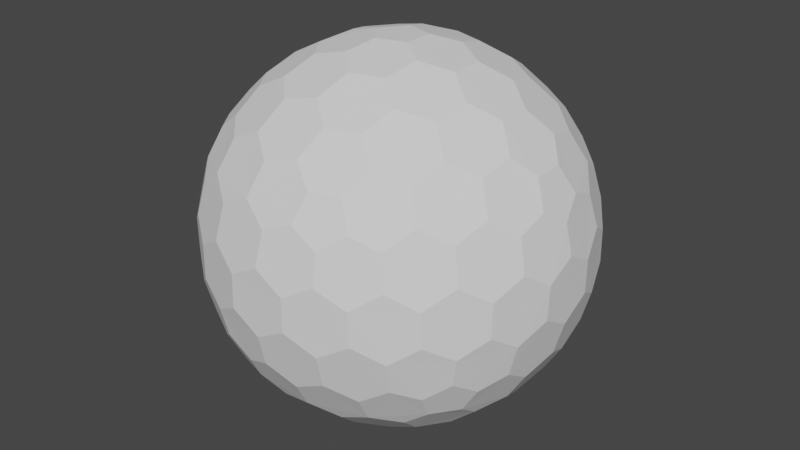 # Source: Shield.blend  (saved by Blender 2.92.15; exported with 4.5.12 LTS)
import bpy
from mathutils import Matrix  # noqa: F401  (used for matrix-valued properties, if any)

bpy.ops.wm.read_factory_settings(use_empty=True)
scene = bpy.context.scene
scene.name = 'Scene'

# ---- collections
col_collection = bpy.data.collections.new('Collection'); scene.collection.children.link(col_collection)

# ---- world
world_world = bpy.data.worlds.new('World'); scene.world = world_world
world_world.use_nodes = True; world_world.node_tree.nodes.clear()
_N = world_world.node_tree.nodes; _L = world_world.node_tree.links
n0 = _N.new('ShaderNodeOutputWorld'); n0.name = 'World Output'; n0.location = (300, 300)
n1 = _N.new('ShaderNodeBackground'); n1.name = 'Background'; n1.location = (10, 300)
n1.inputs[0].default_value = (0.05088, 0.05088, 0.05088, 1.0)
_L.new(n1.outputs[0], n0.inputs[0])
n0.is_active_output = True
world_world.color = (0.05088, 0.05088, 0.05088)
world_world.use_sun_shadow = False
world_world.sun_shadow_jitter_overblur = 0.0

# ---- meshes
me_icosphere_001 = bpy.data.meshes.new('Icosphere.001')
me_icosphere_001.from_pydata([(0.02107, -0.06481, -0.4953), (0.3641, -0.2149, -0.2706), (-0.05515, -0.04006, -0.4953), (-0.05515, 0.04006, -0.4953), (0.02107, 0.06481, -0.4953), (0.4062, -0.2149, -0.2028), (-0.07893, -0.4526, -0.2028), (-0.455, -0.06481, -0.2028), (-0.2023, 0.4125, -0.2028), (0.33, 0.3198, -0.2028), (0.3851, -0.2797, -0.1609), (-0.1471, -0.4526, -0.1609), (-0.476, -3.783e-09, -0.1609), (-0.1471, 0.4526, -0.1609), (0.3851, 0.2797, -0.1609), (0.1682, -0.3877, 0.2706), (-0.3169, -0.2797, 0.2706), (-0.3641, 0.2149, 0.2706), (0.09195, 0.4125, 0.2706), (0.4209, 0.04006, 0.2706), (0.05515, 0.04006, 0.4953), (0.193, 0.04449, 0.4574), (0.3251, 0.04449, 0.3762), (0.1173, 0.08518, 0.4772), (0.102, 0.1697, 0.4574), (0.2587, 0.08932, 0.4162), (0.2454, 0.1782, 0.3947), (0.1649, 0.2183, 0.4162), (0.1428, 0.2953, 0.3762), (0.3768, 0.08518, 0.3177), (0.3658, 0.1697, 0.2953), (0.3006, 0.2183, 0.3328), (0.2745, 0.2953, 0.2953), (0.1975, 0.3319, 0.3177), (0.1682, 0.3877, 0.2706), (-0.02107, 0.06481, 0.4953), (0.01731, 0.1972, 0.4574), (0.05813, 0.3228, 0.3762), (-0.0448, 0.1378, 0.4772), (-0.13, 0.1494, 0.4574), (-0.005058, 0.2735, 0.4162), (-0.09372, 0.2883, 0.3948), (-0.1567, 0.2242, 0.4162), (-0.2369, 0.227, 0.3762), (0.0354, 0.3846, 0.3177), (-0.04845, 0.4002, 0.2953), (-0.1148, 0.3532, 0.3328), (-0.1962, 0.3523, 0.2953), (-0.2548, 0.2903, 0.3177), (-0.3169, 0.2797, 0.2706), (-0.06817, -2.328e-09, 0.4953), (-0.1823, 0.07741, 0.4574), (-0.2892, 0.155, 0.3762), (-0.145, -3.682e-09, 0.4772), (-0.1823, -0.07741, 0.4574), (-0.2618, 0.07971, 0.4162), (-0.3033, 0.0, 0.3947), (-0.2618, -0.07971, 0.4162), (-0.2892, -0.155, 0.3762), (-0.3549, 0.1525, 0.3177), (-0.3958, 0.07762, 0.2953), (-0.3715, -9.313e-10, 0.3328), (-0.3958, -0.07762, 0.2953), (-0.3549, -0.1525, 0.3177), (-0.3641, -0.2149, 0.2706), (-0.02107, -0.06481, 0.4953), (-0.13, -0.1494, 0.4574), (-0.2369, -0.227, 0.3762), (-0.0448, -0.1378, 0.4772), (0.01731, -0.1972, 0.4574), (-0.1567, -0.2242, 0.4162), (-0.09372, -0.2883, 0.3948), (-0.005058, -0.2735, 0.4162), (0.05813, -0.3228, 0.3762), (-0.2548, -0.2903, 0.3177), (-0.1962, -0.3523, 0.2953), (-0.1148, -0.3532, 0.3328), (-0.04845, -0.4002, 0.2953), (0.0354, -0.3846, 0.3177), (0.09195, -0.4125, 0.2706), (0.05515, -0.04006, 0.4953), (0.102, -0.1697, 0.4574), (0.1428, -0.2953, 0.3762), (0.1173, -0.08518, 0.4772), (0.193, -0.04449, 0.4574), (0.1649, -0.2183, 0.4162), (0.2454, -0.1782, 0.3947), (0.2587, -0.08932, 0.4162), (0.3251, -0.04449, 0.3762), (0.1975, -0.3319, 0.3177), (0.2745, -0.2953, 0.2953), (0.3006, -0.2183, 0.3328), (0.3658, -0.1697, 0.2953), (0.3768, -0.08518, 0.3177), (0.4209, -0.04006, 0.2706), (0.455, 0.06481, 0.2028), (0.4696, 0.1494, 0.08895), (0.4443, 0.227, -0.04242), (0.4493, 0.1378, 0.1736), (0.4037, 0.1972, 0.22), (0.4444, 0.2242, 0.04671), (0.397, 0.2883, 0.09319), (0.3766, 0.2735, 0.1816), (0.3124, 0.3228, 0.22), (0.3998, 0.2903, -0.08449), (0.3533, 0.3523, -0.04242), (0.3507, 0.3532, 0.04671), (0.2872, 0.4002, 0.08895), (0.27, 0.3846, 0.1736), (0.2023, 0.4125, 0.2028), (0.07893, 0.4526, 0.2028), (0.002962, 0.4926, 0.08895), (-0.07869, 0.4926, -0.04242), (0.007713, 0.4698, 0.1736), (-0.06291, 0.4447, 0.22), (-0.07601, 0.4918, 0.04671), (-0.1516, 0.4665, 0.09319), (-0.1438, 0.4425, 0.1816), (-0.2106, 0.3968, 0.22), (-0.1527, 0.4698, -0.08449), (-0.226, 0.4447, -0.04242), (-0.2277, 0.4425, 0.04671), (-0.292, 0.3968, 0.08895), (-0.2825, 0.3755, 0.1736), (-0.33, 0.3198, 0.2028), (-0.4062, 0.2149, 0.2028), (-0.4677, 0.155, 0.08895), (-0.493, 0.07741, -0.04242), (-0.4446, 0.1525, 0.1736), (-0.4426, 0.07762, 0.22), (-0.4914, 0.07971, 0.04671), (-0.4907, -9.499e-08, 0.09319), (-0.4655, -4.447e-08, 0.1816), (-0.4426, -0.07762, 0.22), (-0.4941, -5.752e-08, -0.08449), (-0.493, -0.07741, -0.04242), (-0.4914, -0.07971, 0.04671), (-0.4677, -0.155, 0.08895), (-0.4446, -0.1525, 0.1736), (-0.4062, -0.2149, 0.2028), (-0.33, -0.3198, 0.2028), (-0.292, -0.3968, 0.08895), (-0.226, -0.4447, -0.04242), (-0.2825, -0.3755, 0.1736), (-0.2106, -0.3968, 0.22), (-0.2277, -0.4425, 0.04671), (-0.1516, -0.4665, 0.09319), (-0.1438, -0.4425, 0.1816), (-0.06291, -0.4447, 0.22), (-0.1527, -0.4698, -0.08449), (-0.07869, -0.4926, -0.04242), (-0.07601, -0.4918, 0.04671), (0.002962, -0.4926, 0.08895), (0.007713, -0.4698, 0.1736), (0.07893, -0.4526, 0.2028), (0.2023, -0.4125, 0.2028), (0.2872, -0.4002, 0.08895), (0.3533, -0.3523, -0.04242), (0.27, -0.3846, 0.1736), (0.3124, -0.3228, 0.22), (0.3507, -0.3532, 0.04671), (0.397, -0.2883, 0.09319), (0.3766, -0.2735, 0.1816), (0.4037, -0.1972, 0.22), (0.3998, -0.2903, -0.08449), (0.4443, -0.227, -0.04242), (0.4444, -0.2242, 0.04671), (0.4696, -0.1494, 0.08895), (0.4493, -0.1378, 0.1736), (0.455, -0.06481, 0.2028), (0.1471, 0.4526, 0.1609), (0.226, 0.4447, 0.04242), (0.292, 0.3968, -0.08895), (0.1527, 0.4698, 0.08449), (0.07869, 0.4926, 0.04242), (0.2277, 0.4425, -0.04671), (0.1516, 0.4665, -0.09319), (0.07601, 0.4918, -0.04671), (-0.002962, 0.4926, -0.08895), (0.2825, 0.3755, -0.1736), (0.2106, 0.3968, -0.22), (0.1438, 0.4425, -0.1816), (0.06291, 0.4447, -0.22), (-0.007713, 0.4698, -0.1736), (-0.07893, 0.4526, -0.2028), (-0.3851, 0.2797, 0.1609), (-0.3533, 0.3523, 0.04242), (-0.2872, 0.4002, -0.08895), (-0.3998, 0.2903, 0.08449), (-0.4443, 0.227, 0.04242), (-0.3507, 0.3532, -0.04671), (-0.397, 0.2883, -0.09319), (-0.4444, 0.2242, -0.04671), (-0.4696, 0.1494, -0.08895), (-0.27, 0.3846, -0.1736), (-0.3124, 0.3228, -0.22), (-0.3766, 0.2735, -0.1816), (-0.4037, 0.1972, -0.22), (-0.4493, 0.1378, -0.1736), (-0.455, 0.06481, -0.2028), (-0.3851, -0.2797, 0.1609), (-0.4443, -0.227, 0.04242), (-0.4696, -0.1494, -0.08895), (-0.3998, -0.2903, 0.08449), (-0.3533, -0.3523, 0.04242), (-0.4444, -0.2242, -0.04671), (-0.397, -0.2883, -0.09319), (-0.3507, -0.3532, -0.04671), (-0.2872, -0.4002, -0.08895), (-0.4493, -0.1378, -0.1736), (-0.4037, -0.1972, -0.22), (-0.3766, -0.2735, -0.1816), (-0.3124, -0.3228, -0.22), (-0.27, -0.3846, -0.1736), (-0.2023, -0.4125, -0.2028), (0.1471, -0.4526, 0.1609), (0.07869, -0.4926, 0.04242), (-0.002962, -0.4926, -0.08895), (0.1527, -0.4698, 0.08449), (0.226, -0.4447, 0.04242), (0.07601, -0.4918, -0.04671), (0.1516, -0.4665, -0.09319), (0.2277, -0.4425, -0.04671), (0.292, -0.3968, -0.08895), (-0.007713, -0.4698, -0.1736), (0.06291, -0.4447, -0.22), (0.1438, -0.4425, -0.1816), (0.2106, -0.3968, -0.22), (0.2825, -0.3755, -0.1736), (0.33, -0.3198, -0.2028), (0.476, 1.63e-09, 0.1609), (0.493, -0.07741, 0.04242), (0.4677, -0.155, -0.08895), (0.4941, 1.426e-09, 0.08449), (0.493, 0.07741, 0.04242), (0.4914, -0.07971, -0.04671), (0.4907, 6.752e-09, -0.09319), (0.4914, 0.07971, -0.04671), (0.4677, 0.155, -0.08895), (0.4446, -0.1525, -0.1736), (0.4426, -0.07762, -0.22), (0.4655, 7.683e-09, -0.1816), (0.4426, 0.07762, -0.22), (0.4446, 0.1525, -0.1736), (0.4062, 0.2149, -0.2028), (0.3169, 0.2797, -0.2706), (0.2369, 0.227, -0.3762), (0.13, 0.1494, -0.4574), (0.2548, 0.2903, -0.3177), (0.1962, 0.3523, -0.2953), (0.1567, 0.2242, -0.4162), (0.09372, 0.2883, -0.3947), (0.1148, 0.3532, -0.3328), (0.04845, 0.4002, -0.2953), (0.0448, 0.1378, -0.4772), (-0.01731, 0.1972, -0.4574), (0.005057, 0.2735, -0.4162), (-0.05813, 0.3228, -0.3762), (-0.0354, 0.3846, -0.3177), (-0.09195, 0.4125, -0.2706), (-0.1682, 0.3877, -0.2706), (-0.1428, 0.2953, -0.3762), (-0.102, 0.1697, -0.4574), (-0.1975, 0.3319, -0.3177), (-0.2745, 0.2953, -0.2953), (-0.1649, 0.2183, -0.4162), (-0.2454, 0.1782, -0.3947), (-0.3006, 0.2183, -0.3328), (-0.3658, 0.1697, -0.2953), (-0.1173, 0.08518, -0.4772), (-0.193, 0.04449, -0.4574), (-0.2587, 0.08932, -0.4162), (-0.3251, 0.04449, -0.3762), (-0.3768, 0.08518, -0.3177), (-0.4209, 0.04006, -0.2706), (-0.4209, -0.04006, -0.2706), (-0.3251, -0.04449, -0.3762), (-0.193, -0.04449, -0.4574), (-0.3768, -0.08518, -0.3177), (-0.3658, -0.1697, -0.2953), (-0.2587, -0.08932, -0.4162), (-0.2454, -0.1782, -0.3947), (-0.3006, -0.2183, -0.3328), (-0.2745, -0.2953, -0.2953), (-0.1173, -0.08518, -0.4772), (-0.102, -0.1697, -0.4574), (-0.1649, -0.2183, -0.4162), (-0.1428, -0.2953, -0.3762), (-0.1975, -0.3319, -0.3177), (-0.1682, -0.3877, -0.2706), (0.3641, 0.2149, -0.2706), (0.3958, 0.07762, -0.2953), (0.3958, -0.07762, -0.2953), (0.3549, 0.1525, -0.3177), (0.2892, 0.155, -0.3762), (0.3715, -1.568e-07, -0.3328), (0.3033, -2.684e-07, -0.3947), (0.2618, 0.07971, -0.4162), (0.1823, 0.07741, -0.4574), (0.3549, -0.1525, -0.3177), (0.2892, -0.155, -0.3762), (0.2618, -0.07971, -0.4162), (0.1823, -0.07741, -0.4574), (0.145, -1.146e-07, -0.4772), (0.06817, -5.821e-09, -0.4953), (-0.09195, -0.4125, -0.2706), (-0.05813, -0.3228, -0.3762), (-0.01731, -0.1972, -0.4574), (-0.0354, -0.3846, -0.3177), (0.04845, -0.4002, -0.2953), (0.005058, -0.2735, -0.4162), (0.09372, -0.2883, -0.3948), (0.1148, -0.3532, -0.3328), (0.1962, -0.3523, -0.2953), (0.0448, -0.1378, -0.4772), (0.13, -0.1494, -0.4574), (0.1567, -0.2242, -0.4162), (0.2369, -0.227, -0.3762), (0.2548, -0.2903, -0.3177), (0.3169, -0.2797, -0.2706), (0.02107, -0.06481, -0.4953), (0.02107, -0.06481, -0.4953), (-0.05515, -0.04006, -0.4953), (-0.05515, -0.04006, -0.4953), (-0.05515, 0.04006, -0.4953), (-0.05515, 0.04006, -0.4953), (0.02107, 0.06481, -0.4953), (0.02107, 0.06481, -0.4953), (0.3641, -0.2149, -0.2706), (0.3641, -0.2149, -0.2706), (0.4062, -0.2149, -0.2028), (0.4062, -0.2149, -0.2028), (0.3851, -0.2797, -0.1609), (0.3851, -0.2797, -0.1609), (-0.07893, -0.4526, -0.2028), (-0.07893, -0.4526, -0.2028), (-0.1471, -0.4526, -0.1609), (-0.1471, -0.4526, -0.1609), (-0.455, -0.06481, -0.2028), (-0.455, -0.06481, -0.2028), (-0.476, -3.783e-09, -0.1609), (-0.476, -3.783e-09, -0.1609), (-0.2023, 0.4125, -0.2028), (-0.2023, 0.4125, -0.2028), (-0.1471, 0.4526, -0.1609), (-0.1471, 0.4526, -0.1609), (0.33, 0.3198, -0.2028), (0.33, 0.3198, -0.2028), (0.3851, 0.2797, -0.1609), (0.3851, 0.2797, -0.1609), (0.193, 0.04449, 0.4574), (0.193, 0.04449, 0.4574), (0.1173, 0.08518, 0.4772), (0.1173, 0.08518, 0.4772), (0.05515, 0.04006, 0.4953), (0.05515, 0.04006, 0.4953), (0.102, 0.1697, 0.4574), (0.102, 0.1697, 0.4574), (0.3251, 0.04449, 0.3762), (0.3251, 0.04449, 0.3762), (0.2587, 0.08932, 0.4162), (0.2587, 0.08932, 0.4162), (0.2454, 0.1782, 0.3947), (0.2454, 0.1782, 0.3947), (0.1649, 0.2183, 0.4162), (0.1649, 0.2183, 0.4162), (0.1428, 0.2953, 0.3762), (0.1428, 0.2953, 0.3762), (0.4209, 0.04006, 0.2706), (0.4209, 0.04006, 0.2706), (0.3768, 0.08518, 0.3177), (0.3768, 0.08518, 0.3177), (0.3658, 0.1697, 0.2953), (0.3658, 0.1697, 0.2953), (0.3006, 0.2183, 0.3328), (0.3006, 0.2183, 0.3328), (0.2745, 0.2953, 0.2953), (0.2745, 0.2953, 0.2953), (0.1975, 0.3319, 0.3177), (0.1975, 0.3319, 0.3177), (0.09195, 0.4125, 0.2706), (0.09195, 0.4125, 0.2706), (0.1682, 0.3877, 0.2706), (0.1682, 0.3877, 0.2706), (-0.02107, 0.06481, 0.4953), (-0.02107, 0.06481, 0.4953), (0.01731, 0.1972, 0.4574), (0.01731, 0.1972, 0.4574), (0.05813, 0.3228, 0.3762), (0.05813, 0.3228, 0.3762), (-0.0448, 0.1378, 0.4772), (-0.0448, 0.1378, 0.4772), (-0.13, 0.1494, 0.4574), (-0.13, 0.1494, 0.4574), (-0.005058, 0.2735, 0.4162), (-0.005058, 0.2735, 0.4162), (-0.09372, 0.2883, 0.3948), (-0.09372, 0.2883, 0.3948), (-0.1567, 0.2242, 0.4162), (-0.1567, 0.2242, 0.4162), (-0.2369, 0.227, 0.3762), (-0.2369, 0.227, 0.3762), (0.0354, 0.3846, 0.3177), (0.0354, 0.3846, 0.3177), (-0.04845, 0.4002, 0.2953), (-0.04845, 0.4002, 0.2953), (-0.1148, 0.3532, 0.3328), (-0.1148, 0.3532, 0.3328), (-0.1962, 0.3523, 0.2953), (-0.1962, 0.3523, 0.2953), (-0.2548, 0.2903, 0.3177), (-0.2548, 0.2903, 0.3177), (-0.3641, 0.2149, 0.2706), (-0.3641, 0.2149, 0.2706), (-0.3169, 0.2797, 0.2706), (-0.3169, 0.2797, 0.2706), (-0.06817, -2.328e-09, 0.4953), (-0.06817, -2.328e-09, 0.4953), (-0.1823, 0.07741, 0.4574), (-0.1823, 0.07741, 0.4574), (-0.2892, 0.155, 0.3762), (-0.2892, 0.155, 0.3762), (-0.145, -3.682e-09, 0.4772), (-0.145, -3.682e-09, 0.4772), (-0.1823, -0.07741, 0.4574), (-0.1823, -0.07741, 0.4574), (-0.2618, 0.07971, 0.4162), (-0.2618, 0.07971, 0.4162), (-0.3033, 0.0, 0.3947), (-0.3033, 0.0, 0.3947), (-0.2618, -0.07971, 0.4162), (-0.2618, -0.07971, 0.4162), (-0.2892, -0.155, 0.3762), (-0.2892, -0.155, 0.3762), (-0.3549, 0.1525, 0.3177), (-0.3549, 0.1525, 0.3177), (-0.3958, 0.07762, 0.2953), (-0.3958, 0.07762, 0.2953), (-0.3715, -9.313e-10, 0.3328), (-0.3715, -9.313e-10, 0.3328), (-0.3958, -0.07762, 0.2953), (-0.3958, -0.07762, 0.2953), (-0.3549, -0.1525, 0.3177), (-0.3549, -0.1525, 0.3177), (-0.3169, -0.2797, 0.2706), (-0.3169, -0.2797, 0.2706), (-0.3641, -0.2149, 0.2706), (-0.3641, -0.2149, 0.2706), (-0.02107, -0.06481, 0.4953), (-0.02107, -0.06481, 0.4953), (-0.13, -0.1494, 0.4574), (-0.13, -0.1494, 0.4574), (-0.2369, -0.227, 0.3762), (-0.2369, -0.227, 0.3762), (-0.0448, -0.1378, 0.4772), (-0.0448, -0.1378, 0.4772), (0.01731, -0.1972, 0.4574), (0.01731, -0.1972, 0.4574), (-0.1567, -0.2242, 0.4162), (-0.1567, -0.2242, 0.4162), (-0.09372, -0.2883, 0.3948), (-0.09372, -0.2883, 0.3948), (-0.005058, -0.2735, 0.4162), (-0.005058, -0.2735, 0.4162), (0.05813, -0.3228, 0.3762), (0.05813, -0.3228, 0.3762), (-0.2548, -0.2903, 0.3177), (-0.2548, -0.2903, 0.3177), (-0.1962, -0.3523, 0.2953), (-0.1962, -0.3523, 0.2953), (-0.1148, -0.3532, 0.3328), (-0.1148, -0.3532, 0.3328), (-0.04845, -0.4002, 0.2953), (-0.04845, -0.4002, 0.2953), (0.0354, -0.3846, 0.3177), (0.0354, -0.3846, 0.3177), (0.1682, -0.3877, 0.2706), (0.1682, -0.3877, 0.2706), (0.09195, -0.4125, 0.2706), (0.09195, -0.4125, 0.2706), (0.05515, -0.04006, 0.4953), (0.05515, -0.04006, 0.4953), (0.102, -0.1697, 0.4574), (0.102, -0.1697, 0.4574), (0.1428, -0.2953, 0.3762), (0.1428, -0.2953, 0.3762), (0.1173, -0.08518, 0.4772), (0.1173, -0.08518, 0.4772), (0.193, -0.04449, 0.4574), (0.193, -0.04449, 0.4574), (0.1649, -0.2183, 0.4162), (0.1649, -0.2183, 0.4162), (0.2454, -0.1782, 0.3947), (0.2454, -0.1782, 0.3947), (0.2587, -0.08932, 0.4162), (0.2587, -0.08932, 0.4162), (0.3251, -0.04449, 0.3762), (0.3251, -0.04449, 0.3762), (0.1975, -0.3319, 0.3177), (0.1975, -0.3319, 0.3177), (0.2745, -0.2953, 0.2953), (0.2745, -0.2953, 0.2953), (0.3006, -0.2183, 0.3328), (0.3006, -0.2183, 0.3328), (0.3658, -0.1697, 0.2953), (0.3658, -0.1697, 0.2953), (0.3768, -0.08518, 0.3177), (0.3768, -0.08518, 0.3177), (0.4209, -0.04006, 0.2706), (0.4209, -0.04006, 0.2706), (0.455, 0.06481, 0.2028), (0.455, 0.06481, 0.2028), (0.4696, 0.1494, 0.08895), (0.4696, 0.1494, 0.08895), (0.4493, 0.1378, 0.1736), (0.4493, 0.1378, 0.1736), (0.4037, 0.1972, 0.22), (0.4037, 0.1972, 0.22), (0.4443, 0.227, -0.04242), (0.4443, 0.227, -0.04242), (0.4444, 0.2242, 0.04671), (0.4444, 0.2242, 0.04671), (0.397, 0.2883, 0.09319), (0.397, 0.2883, 0.09319), (0.3766, 0.2735, 0.1816), (0.3766, 0.2735, 0.1816), (0.3124, 0.3228, 0.22), (0.3124, 0.3228, 0.22), (0.3998, 0.2903, -0.08449), (0.3998, 0.2903, -0.08449), (0.3533, 0.3523, -0.04242), (0.3533, 0.3523, -0.04242), (0.3507, 0.3532, 0.04671), (0.3507, 0.3532, 0.04671), (0.2872, 0.4002, 0.08895), (0.2872, 0.4002, 0.08895), (0.27, 0.3846, 0.1736), (0.27, 0.3846, 0.1736), (0.2023, 0.4125, 0.2028), (0.2023, 0.4125, 0.2028), (0.07893, 0.4526, 0.2028), (0.07893, 0.4526, 0.2028), (0.002962, 0.4926, 0.08895), (0.002962, 0.4926, 0.08895), (0.007713, 0.4698, 0.1736), (0.007713, 0.4698, 0.1736), (-0.06291, 0.4447, 0.22), (-0.06291, 0.4447, 0.22), (-0.07869, 0.4926, -0.04242), (-0.07869, 0.4926, -0.04242), (-0.07601, 0.4918, 0.04671), (-0.07601, 0.4918, 0.04671), (-0.1516, 0.4665, 0.09319), (-0.1516, 0.4665, 0.09319), (-0.1438, 0.4425, 0.1816), (-0.1438, 0.4425, 0.1816), (-0.2106, 0.3968, 0.22), (-0.2106, 0.3968, 0.22), (-0.1527, 0.4698, -0.08449), (-0.1527, 0.4698, -0.08449), (-0.226, 0.4447, -0.04242), (-0.226, 0.4447, -0.04242), (-0.2277, 0.4425, 0.04671), (-0.2277, 0.4425, 0.04671), (-0.292, 0.3968, 0.08895), (-0.292, 0.3968, 0.08895), (-0.2825, 0.3755, 0.1736), (-0.2825, 0.3755, 0.1736), (-0.33, 0.3198, 0.2028), (-0.33, 0.3198, 0.2028), (-0.4062, 0.2149, 0.2028), (-0.4062, 0.2149, 0.2028), (-0.4677, 0.155, 0.08895), (-0.4677, 0.155, 0.08895), (-0.4446, 0.1525, 0.1736), (-0.4446, 0.1525, 0.1736), (-0.4426, 0.07762, 0.22), (-0.4426, 0.07762, 0.22), (-0.493, 0.07741, -0.04242), (-0.493, 0.07741, -0.04242), (-0.4914, 0.07971, 0.04671), (-0.4914, 0.07971, 0.04671), (-0.4907, -9.499e-08, 0.09319), (-0.4907, -9.499e-08, 0.09319), (-0.4655, -4.447e-08, 0.1816), (-0.4655, -4.447e-08, 0.1816), (-0.4426, -0.07762, 0.22), (-0.4426, -0.07762, 0.22), (-0.4941, -5.752e-08, -0.08449), (-0.4941, -5.752e-08, -0.08449), (-0.493, -0.07741, -0.04242), (-0.493, -0.07741, -0.04242), (-0.4914, -0.07971, 0.04671), (-0.4914, -0.07971, 0.04671), (-0.4677, -0.155, 0.08895), (-0.4677, -0.155, 0.08895), (-0.4446, -0.1525, 0.1736), (-0.4446, -0.1525, 0.1736), (-0.4062, -0.2149, 0.2028), (-0.4062, -0.2149, 0.2028), (-0.33, -0.3198, 0.2028), (-0.33, -0.3198, 0.2028), (-0.292, -0.3968, 0.08895), (-0.292, -0.3968, 0.08895), (-0.2825, -0.3755, 0.1736), (-0.2825, -0.3755, 0.1736), (-0.2106, -0.3968, 0.22), (-0.2106, -0.3968, 0.22), (-0.226, -0.4447, -0.04242), (-0.226, -0.4447, -0.04242), (-0.2277, -0.4425, 0.04671), (-0.2277, -0.4425, 0.04671), (-0.1516, -0.4665, 0.09319), (-0.1516, -0.4665, 0.09319), (-0.1438, -0.4425, 0.1816), (-0.1438, -0.4425, 0.1816), (-0.06291, -0.4447, 0.22), (-0.06291, -0.4447, 0.22), (-0.1527, -0.4698, -0.08449), (-0.1527, -0.4698, -0.08449), (-0.07869, -0.4926, -0.04242), (-0.07869, -0.4926, -0.04242), (-0.07601, -0.4918, 0.04671), (-0.07601, -0.4918, 0.04671), (0.002962, -0.4926, 0.08895), (0.002962, -0.4926, 0.08895), (0.007713, -0.4698, 0.1736), (0.007713, -0.4698, 0.1736), (0.07893, -0.4526, 0.2028), (0.07893, -0.4526, 0.2028), (0.2023, -0.4125, 0.2028), (0.2023, -0.4125, 0.2028), (0.2872, -0.4002, 0.08895), (0.2872, -0.4002, 0.08895), (0.27, -0.3846, 0.1736), (0.27, -0.3846, 0.1736), (0.3124, -0.3228, 0.22), (0.3124, -0.3228, 0.22), (0.3533, -0.3523, -0.04242), (0.3533, -0.3523, -0.04242), (0.3507, -0.3532, 0.04671), (0.3507, -0.3532, 0.04671), (0.397, -0.2883, 0.09319), (0.397, -0.2883, 0.09319), (0.3766, -0.2735, 0.1816), (0.3766, -0.2735, 0.1816), (0.4037, -0.1972, 0.22), (0.4037, -0.1972, 0.22), (0.3998, -0.2903, -0.08449), (0.3998, -0.2903, -0.08449), (0.4443, -0.227, -0.04242), (0.4443, -0.227, -0.04242), (0.4444, -0.2242, 0.04671), (0.4444, -0.2242, 0.04671), (0.4696, -0.1494, 0.08895), (0.4696, -0.1494, 0.08895), (0.4493, -0.1378, 0.1736), (0.4493, -0.1378, 0.1736), (0.455, -0.06481, 0.2028), (0.455, -0.06481, 0.2028), (0.1471, 0.4526, 0.1609), (0.1471, 0.4526, 0.1609), (0.226, 0.4447, 0.04242), (0.226, 0.4447, 0.04242), (0.292, 0.3968, -0.08895), (0.292, 0.3968, -0.08895), (0.1527, 0.4698, 0.08449), (0.1527, 0.4698, 0.08449), (0.07869, 0.4926, 0.04242), (0.07869, 0.4926, 0.04242), (0.2277, 0.4425, -0.04671), (0.2277, 0.4425, -0.04671), (0.1516, 0.4665, -0.09319), (0.1516, 0.4665, -0.09319), (0.07601, 0.4918, -0.04671), (0.07601, 0.4918, -0.04671), (-0.002962, 0.4926, -0.08895), (-0.002962, 0.4926, -0.08895), (0.2825, 0.3755, -0.1736), (0.2825, 0.3755, -0.1736), (0.2106, 0.3968, -0.22), (0.2106, 0.3968, -0.22), (0.1438, 0.4425, -0.1816), (0.1438, 0.4425, -0.1816), (0.06291, 0.4447, -0.22), (0.06291, 0.4447, -0.22), (-0.007713, 0.4698, -0.1736), (-0.007713, 0.4698, -0.1736), (-0.07893, 0.4526, -0.2028), (-0.07893, 0.4526, -0.2028), (-0.3851, 0.2797, 0.1609), (-0.3851, 0.2797, 0.1609), (-0.3533, 0.3523, 0.04242), (-0.3533, 0.3523, 0.04242), (-0.2872, 0.4002, -0.08895), (-0.2872, 0.4002, -0.08895), (-0.3998, 0.2903, 0.08449), (-0.3998, 0.2903, 0.08449), (-0.4443, 0.227, 0.04242), (-0.4443, 0.227, 0.04242), (-0.3507, 0.3532, -0.04671), (-0.3507, 0.3532, -0.04671), (-0.397, 0.2883, -0.09319), (-0.397, 0.2883, -0.09319), (-0.4444, 0.2242, -0.04671), (-0.4444, 0.2242, -0.04671), (-0.4696, 0.1494, -0.08895), (-0.4696, 0.1494, -0.08895), (-0.27, 0.3846, -0.1736), (-0.27, 0.3846, -0.1736), (-0.3124, 0.3228, -0.22), (-0.3124, 0.3228, -0.22), (-0.3766, 0.2735, -0.1816), (-0.3766, 0.2735, -0.1816), (-0.4037, 0.1972, -0.22), (-0.4037, 0.1972, -0.22), (-0.4493, 0.1378, -0.1736), (-0.4493, 0.1378, -0.1736), (-0.455, 0.06481, -0.2028), (-0.455, 0.06481, -0.2028), (-0.3851, -0.2797, 0.1609), (-0.3851, -0.2797, 0.1609), (-0.4443, -0.227, 0.04242), (-0.4443, -0.227, 0.04242), (-0.4696, -0.1494, -0.08895), (-0.4696, -0.1494, -0.08895), (-0.3998, -0.2903, 0.08449), (-0.3998, -0.2903, 0.08449), (-0.3533, -0.3523, 0.04242), (-0.3533, -0.3523, 0.04242), (-0.4444, -0.2242, -0.04671), (-0.4444, -0.2242, -0.04671), (-0.397, -0.2883, -0.09319), (-0.397, -0.2883, -0.09319), (-0.3507, -0.3532, -0.04671), (-0.3507, -0.3532, -0.04671), (-0.2872, -0.4002, -0.08895), (-0.2872, -0.4002, -0.08895), (-0.4493, -0.1378, -0.1736), (-0.4493, -0.1378, -0.1736), (-0.4037, -0.1972, -0.22), (-0.4037, -0.1972, -0.22), (-0.3766, -0.2735, -0.1816), (-0.3766, -0.2735, -0.1816), (-0.3124, -0.3228, -0.22), (-0.3124, -0.3228, -0.22), (-0.27, -0.3846, -0.1736), (-0.27, -0.3846, -0.1736), (-0.2023, -0.4125, -0.2028), (-0.2023, -0.4125, -0.2028), (0.1471, -0.4526, 0.1609), (0.1471, -0.4526, 0.1609), (0.07869, -0.4926, 0.04242), (0.07869, -0.4926, 0.04242), (-0.002962, -0.4926, -0.08895), (-0.002962, -0.4926, -0.08895), (0.1527, -0.4698, 0.08449), (0.1527, -0.4698, 0.08449), (0.226, -0.4447, 0.04242), (0.226, -0.4447, 0.04242), (0.07601, -0.4918, -0.04671), (0.07601, -0.4918, -0.04671), (0.1516, -0.4665, -0.09319), (0.1516, -0.4665, -0.09319), (0.2277, -0.4425, -0.04671), (0.2277, -0.4425, -0.04671), (0.292, -0.3968, -0.08895), (0.292, -0.3968, -0.08895), (-0.007713, -0.4698, -0.1736), (-0.007713, -0.4698, -0.1736), (0.06291, -0.4447, -0.22), (0.06291, -0.4447, -0.22), (0.1438, -0.4425, -0.1816), (0.1438, -0.4425, -0.1816), (0.2106, -0.3968, -0.22), (0.2106, -0.3968, -0.22), (0.2825, -0.3755, -0.1736), (0.2825, -0.3755, -0.1736), (0.33, -0.3198, -0.2028), (0.33, -0.3198, -0.2028), (0.476, 1.63e-09, 0.1609), (0.476, 1.63e-09, 0.1609), (0.493, -0.07741, 0.04242), (0.493, -0.07741, 0.04242), (0.4677, -0.155, -0.08895), (0.4677, -0.155, -0.08895), (0.4941, 1.426e-09, 0.08449), (0.4941, 1.426e-09, 0.08449), (0.493, 0.07741, 0.04242), (0.493, 0.07741, 0.04242), (0.4914, -0.07971, -0.04671), (0.4914, -0.07971, -0.04671), (0.4907, 6.752e-09, -0.09319), (0.4907, 6.752e-09, -0.09319), (0.4914, 0.07971, -0.04671), (0.4914, 0.07971, -0.04671), (0.4677, 0.155, -0.08895), (0.4677, 0.155, -0.08895), (0.4446, -0.1525, -0.1736), (0.4446, -0.1525, -0.1736), (0.4426, -0.07762, -0.22), (0.4426, -0.07762, -0.22), (0.4655, 7.683e-09, -0.1816), (0.4655, 7.683e-09, -0.1816), (0.4426, 0.07762, -0.22), (0.4426, 0.07762, -0.22), (0.4446, 0.1525, -0.1736), (0.4446, 0.1525, -0.1736), (0.4062, 0.2149, -0.2028), (0.4062, 0.2149, -0.2028), (0.3169, 0.2797, -0.2706), (0.3169, 0.2797, -0.2706), (0.2369, 0.227, -0.3762), (0.2369, 0.227, -0.3762), (0.2548, 0.2903, -0.3177), (0.2548, 0.2903, -0.3177), (0.1962, 0.3523, -0.2953), (0.1962, 0.3523, -0.2953), (0.13, 0.1494, -0.4574), (0.13, 0.1494, -0.4574), (0.1567, 0.2242, -0.4162), (0.1567, 0.2242, -0.4162), (0.09372, 0.2883, -0.3947), (0.09372, 0.2883, -0.3947), (0.1148, 0.3532, -0.3328), (0.1148, 0.3532, -0.3328), (0.04845, 0.4002, -0.2953), (0.04845, 0.4002, -0.2953), (0.0448, 0.1378, -0.4772), (0.0448, 0.1378, -0.4772), (-0.01731, 0.1972, -0.4574), (-0.01731, 0.1972, -0.4574), (0.005057, 0.2735, -0.4162), (0.005057, 0.2735, -0.4162), (-0.05813, 0.3228, -0.3762), (-0.05813, 0.3228, -0.3762), (-0.0354, 0.3846, -0.3177), (-0.0354, 0.3846, -0.3177), (-0.09195, 0.4125, -0.2706), (-0.09195, 0.4125, -0.2706), (-0.1682, 0.3877, -0.2706), (-0.1682, 0.3877, -0.2706), (-0.1428, 0.2953, -0.3762), (-0.1428, 0.2953, -0.3762), (-0.102, 0.1697, -0.4574), (-0.102, 0.1697, -0.4574), (-0.1975, 0.3319, -0.3177), (-0.1975, 0.3319, -0.3177), (-0.2745, 0.2953, -0.2953), (-0.2745, 0.2953, -0.2953), (-0.1649, 0.2183, -0.4162), (-0.1649, 0.2183, -0.4162), (-0.2454, 0.1782, -0.3947), (-0.2454, 0.1782, -0.3947), (-0.3006, 0.2183, -0.3328), (-0.3006, 0.2183, -0.3328), (-0.3658, 0.1697, -0.2953), (-0.3658, 0.1697, -0.2953), (-0.1173, 0.08518, -0.4772), (-0.1173, 0.08518, -0.4772), (-0.193, 0.04449, -0.4574), (-0.193, 0.04449, -0.4574), (-0.2587, 0.08932, -0.4162), (-0.2587, 0.08932, -0.4162), (-0.3251, 0.04449, -0.3762), (-0.3251, 0.04449, -0.3762), (-0.3768, 0.08518, -0.3177), (-0.3768, 0.08518, -0.3177), (-0.4209, 0.04006, -0.2706), (-0.4209, 0.04006, -0.2706), (-0.4209, -0.04006, -0.2706), (-0.4209, -0.04006, -0.2706), (-0.3251, -0.04449, -0.3762), (-0.3251, -0.04449, -0.3762), (-0.193, -0.04449, -0.4574), (-0.193, -0.04449, -0.4574), (-0.3768, -0.08518, -0.3177), (-0.3768, -0.08518, -0.3177), (-0.3658, -0.1697, -0.2953), (-0.3658, -0.1697, -0.2953), (-0.2587, -0.08932, -0.4162), (-0.2587, -0.08932, -0.4162), (-0.2454, -0.1782, -0.3947), (-0.2454, -0.1782, -0.3947), (-0.3006, -0.2183, -0.3328), (-0.3006, -0.2183, -0.3328), (-0.2745, -0.2953, -0.2953), (-0.2745, -0.2953, -0.2953), (-0.1173, -0.08518, -0.4772), (-0.1173, -0.08518, -0.4772), (-0.102, -0.1697, -0.4574), (-0.102, -0.1697, -0.4574), (-0.1649, -0.2183, -0.4162), (-0.1649, -0.2183, -0.4162), (-0.1428, -0.2953, -0.3762), (-0.1428, -0.2953, -0.3762), (-0.1975, -0.3319, -0.3177), (-0.1975, -0.3319, -0.3177), (-0.1682, -0.3877, -0.2706), (-0.1682, -0.3877, -0.2706), (0.3641, 0.2149, -0.2706), (0.3641, 0.2149, -0.2706), (0.3958, 0.07762, -0.2953), (0.3958, 0.07762, -0.2953), (0.3958, -0.07762, -0.2953), (0.3958, -0.07762, -0.2953), (0.3549, 0.1525, -0.3177), (0.3549, 0.1525, -0.3177), (0.2892, 0.155, -0.3762), (0.2892, 0.155, -0.3762), (0.3715, -1.568e-07, -0.3328), (0.3715, -1.568e-07, -0.3328), (0.3033, -2.684e-07, -0.3947), (0.3033, -2.684e-07, -0.3947), (0.2618, 0.07971, -0.4162), (0.2618, 0.07971, -0.4162), (0.1823, 0.07741, -0.4574), (0.1823, 0.07741, -0.4574), (0.3549, -0.1525, -0.3177), (0.3549, -0.1525, -0.3177), (0.2892, -0.155, -0.3762), (0.2892, -0.155, -0.3762), (0.2618, -0.07971, -0.4162), (0.2618, -0.07971, -0.4162), (0.1823, -0.07741, -0.4574), (0.1823, -0.07741, -0.4574), (0.145, -1.146e-07, -0.4772), (0.145, -1.146e-07, -0.4772), (0.06817, -5.821e-09, -0.4953), (0.06817, -5.821e-09, -0.4953), (-0.09195, -0.4125, -0.2706), (-0.09195, -0.4125, -0.2706), (-0.05813, -0.3228, -0.3762), (-0.05813, -0.3228, -0.3762), (-0.01731, -0.1972, -0.4574), (-0.01731, -0.1972, -0.4574), (-0.0354, -0.3846, -0.3177), (-0.0354, -0.3846, -0.3177), (0.04845, -0.4002, -0.2953), (0.04845, -0.4002, -0.2953), (0.005058, -0.2735, -0.4162), (0.005058, -0.2735, -0.4162), (0.09372, -0.2883, -0.3948), (0.09372, -0.2883, -0.3948), (0.1148, -0.3532, -0.3328), (0.1148, -0.3532, -0.3328), (0.1962, -0.3523, -0.2953), (0.1962, -0.3523, -0.2953), (0.0448, -0.1378, -0.4772), (0.0448, -0.1378, -0.4772), (0.13, -0.1494, -0.4574), (0.13, -0.1494, -0.4574), (0.1567, -0.2242, -0.4162), (0.1567, -0.2242, -0.4162), (0.2369, -0.227, -0.3762), (0.2369, -0.227, -0.3762), (0.2548, -0.2903, -0.3177), (0.2548, -0.2903, -0.3177), (0.3169, -0.2797, -0.2706), (0.3169, -0.2797, -0.2706)], [], [(322, 320, 948, 934, 890, 888), (329, 958, 956, 954, 920, 918), (330, 328, 919, 904, 800, 798), (324, 323, 889, 874, 860, 858), (326, 325, 859, 844, 830, 828), (321, 2, 3, 327, 928), (332, 331, 799, 784, 650, 648), (335, 930, 937, 938, 770, 768), (336, 334, 769, 754, 620, 618), (339, 870, 877, 878, 740, 738), (340, 338, 739, 724, 590, 588), (343, 840, 847, 848, 710, 708), (344, 342, 709, 694, 560, 558), (347, 810, 815, 816, 680, 678), (348, 346, 679, 664, 530, 528), (778, 959, 1, 5, 333), (808, 900, 811, 9, 349), (477, 630, 635, 636, 500, 498), (445, 600, 605, 606, 468, 466), (413, 570, 575, 576, 436, 434), (381, 540, 545, 546, 404, 402), (368, 510, 515, 516, 372, 370), (354, 480, 487, 488, 350, 352), (384, 355, 353, 356, 386, 390), (358, 371, 373, 374, 362, 360), (387, 357, 365, 366, 388, 394), (363, 375, 376, 378, 367, 364), (36, 395, 396, 398, 392, 391), (538, 660, 541, 380, 382), (416, 385, 38, 393, 418, 422), (389, 403, 405, 406, 397, 40), (419, 39, 399, 400, 420, 426), (37, 28, 379, 383, 18, 44), (351, 361, 26, 27, 24, 23), (41, 407, 408, 410, 401, 42), (51, 427, 428, 430, 424, 423), (568, 690, 571, 412, 414), (448, 417, 53, 425, 450, 454), (449, 481, 20, 35, 50), (421, 435, 437, 438, 429, 55), (451, 54, 431, 432, 452, 458), (52, 43, 411, 415, 17, 59), (56, 439, 440, 442, 433, 57), (66, 459, 460, 462, 456, 455), (598, 720, 601, 444, 446), (80, 65, 68, 457, 482, 486), (453, 467, 469, 470, 461, 70), (483, 69, 463, 464, 484, 490), (67, 58, 443, 447, 16, 74), (71, 471, 472, 474, 465, 72), (81, 491, 492, 494, 489, 83), (628, 750, 631, 476, 478), (485, 499, 501, 502, 493, 85), (82, 73, 475, 479, 15, 89), (359, 496, 507, 508, 369, 29), (86, 503, 504, 506, 497, 495), (512, 521, 522, 524, 517, 514), (21, 84, 87, 88, 22, 25), (511, 780, 787, 788, 513, 98), (518, 529, 531, 532, 523, 520), (101, 533, 534, 536, 527, 525), (542, 551, 552, 554, 547, 544), (30, 99, 102, 526, 377, 31), (110, 661, 667, 668, 543, 113), (548, 559, 561, 562, 553, 550), (32, 103, 537, 539, 34, 33), (116, 563, 564, 566, 557, 555), (572, 581, 582, 584, 577, 574), (45, 114, 117, 556, 409, 46), (125, 691, 697, 698, 573, 128), (578, 589, 591, 592, 583, 580), (47, 118, 567, 569, 49, 48), (131, 593, 594, 596, 587, 585), (602, 611, 612, 614, 607, 604), (60, 129, 132, 586, 441, 61), (140, 721, 727, 728, 603, 143), (608, 619, 621, 622, 613, 610), (62, 133, 597, 599, 64, 63), (146, 623, 624, 626, 617, 615), (632, 641, 642, 644, 637, 634), (75, 144, 147, 616, 473, 76), (155, 751, 757, 758, 633, 158), (638, 649, 651, 652, 643, 640), (77, 148, 627, 629, 79, 78), (161, 653, 654, 656, 647, 645), (663, 671, 672, 674, 669, 666), (90, 159, 162, 646, 505, 91), (658, 781, 95, 19, 509), (665, 179, 681, 682, 673, 670), (105, 172, 175, 662, 535, 106), (92, 163, 657, 659, 94, 93), (549, 676, 687, 688, 345, 119), (176, 683, 684, 686, 677, 675), (693, 701, 702, 704, 699, 696), (111, 174, 177, 178, 112, 115), (695, 194, 711, 712, 703, 700), (120, 187, 190, 692, 565, 121), (107, 171, 173, 170, 109, 108), (579, 706, 717, 718, 341, 134), (191, 713, 714, 716, 707, 705), (723, 731, 732, 734, 729, 726), (126, 189, 192, 193, 127, 130), (725, 209, 741, 742, 733, 730), (135, 202, 205, 722, 595, 136), (122, 186, 188, 185, 124, 123), (609, 736, 747, 748, 337, 149), (206, 743, 744, 746, 737, 735), (753, 761, 762, 764, 759, 756), (141, 204, 207, 208, 142, 145), (755, 224, 771, 772, 763, 760), (150, 217, 220, 752, 625, 151), (137, 201, 203, 200, 139, 138), (639, 766, 777, 779, 10, 164), (221, 773, 774, 776, 767, 765), (783, 791, 792, 794, 789, 786), (156, 219, 222, 223, 157, 160), (785, 239, 801, 802, 793, 790), (165, 232, 235, 782, 655, 166), (152, 216, 218, 215, 154, 153), (519, 796, 807, 809, 14, 104), (236, 803, 804, 806, 797, 795), (812, 821, 822, 824, 817, 814), (96, 234, 237, 238, 97, 100), (245, 901, 907, 908, 813, 248), (818, 829, 831, 832, 823, 820), (167, 231, 233, 230, 169, 168), (251, 833, 834, 836, 827, 825), (843, 851, 852, 854, 849, 846), (180, 249, 252, 826, 685, 181), (838, 841, 8, 13, 689), (845, 269, 861, 862, 853, 850), (255, 262, 265, 842, 835, 256), (182, 253, 837, 839, 184, 183), (715, 856, 867, 868, 719, 198), (266, 863, 864, 866, 857, 855), (873, 881, 882, 884, 879, 876), (195, 264, 267, 268, 197, 196), (869, 871, 7, 12, 199), (875, 284, 891, 892, 883, 880), (270, 277, 280, 872, 865, 271), (257, 261, 263, 260, 259, 258), (745, 886, 897, 898, 749, 213), (281, 893, 894, 896, 887, 885), (903, 911, 912, 914, 909, 906), (210, 279, 282, 283, 212, 211), (899, 931, 6, 11, 214), (905, 299, 921, 922, 913, 910), (240, 292, 295, 902, 805, 241), (272, 276, 278, 275, 274, 273), (819, 916, 927, 929, 4, 254), (296, 923, 924, 926, 917, 915), (933, 941, 942, 944, 939, 936), (246, 294, 297, 298, 247, 250), (935, 949, 951, 952, 943, 940), (285, 307, 310, 932, 895, 286), (242, 291, 293, 290, 244, 243), (925, 950, 314, 0, 304, 303), (300, 955, 953, 315, 302, 301), (311, 316, 317, 957, 947, 945), (775, 946, 318, 319, 229, 228), (225, 309, 312, 313, 227, 226), (287, 306, 308, 305, 289, 288)])
_uv = me_icosphere_001.uv_layers.new(name='UVMap')
_uv.uv.foreach_set('vector', [0.7325, 0.6109, 0.9916, 0.4613, 0.9916, 0.1622, 0.7325, 0.01263, 0.4735, 0.1622, 0.4735, 0.4613, 0.7325, 0.6109, 0.9916, 0.4613, 0.9916, 0.1622, 0.7325, 0.01263, 0.4735, 0.1622, 0.4735, 0.4613, 0.7325, 0.6109, 0.9916, 0.4613, 0.9916, 0.1622, 0.7325, 0.01263, 0.4735, 0.1622, 0.4735, 0.4613, 0.7325, 0.6109, 0.9916, 0.4613, 0.9916, 0.1622, 0.7325, 0.01263, 0.4735, 0.1622, 0.4735, 0.4613, 0.7325, 0.6109, 0.9916, 0.4613, 0.9916, 0.1622, 0.7325, 0.01263, 0.4735, 0.1622, 0.4735, 0.4613, 0.2859, 0.9917, 0.5664, 0.7879, 0.4593, 0.4582, 0.1126, 0.4582, 0.005427, 0.7879, 0.7325, 0.6109, 0.9916, 0.4613, 0.9916, 0.1622, 0.7325, 0.01263, 0.4735, 0.1622, 0.4735, 0.4613, 0.7325, 0.6109, 0.9916, 0.4613, 0.9916, 0.1622, 0.7325, 0.01263, 0.4735, 0.1622, 0.4735, 0.4613, 0.7325, 0.6109, 0.9916, 0.4613, 0.9916, 0.1622, 0.7325, 0.01263, 0.4735, 0.1622, 0.4735, 0.4613, 0.7325, 0.6109, 0.9916, 0.4613, 0.9916, 0.1622, 0.7325, 0.01263, 0.4735, 0.1622, 0.4735, 0.4613, 0.7325, 0.6109, 0.9916, 0.4613, 0.9916, 0.1622, 0.7325, 0.01263, 0.4735, 0.1622, 0.4735, 0.4613, 0.7325, 0.6109, 0.9916, 0.4613, 0.9916, 0.1622, 0.7325, 0.01263, 0.4735, 0.1622, 0.4735, 0.4613, 0.7325, 0.6109, 0.9916, 0.4613, 0.9916, 0.1622, 0.7325, 0.01263, 0.4735, 0.1622, 0.4735, 0.4613, 0.7325, 0.6109, 0.9916, 0.4613, 0.9916, 0.1622, 0.7325, 0.01263, 0.4735, 0.1622, 0.4735, 0.4613, 0.7325, 0.6109, 0.9916, 0.4613, 0.9916, 0.1622, 0.7325, 0.01263, 0.4735, 0.1622, 0.4735, 0.4613, 0.2859, 0.9917, 0.5664, 0.7879, 0.4593, 0.4582, 0.1126, 0.4582, 0.005427, 0.7879, 0.2859, 0.9917, 0.5664, 0.7879, 0.4593, 0.4582, 0.1126, 0.4582, 0.005427, 0.7879, 0.7325, 0.6109, 0.9916, 0.4613, 0.9916, 0.1622, 0.7325, 0.01263, 0.4735, 0.1622, 0.4735, 0.4613, 0.7325, 0.6109, 0.9916, 0.4613, 0.9916, 0.1622, 0.7325, 0.01263, 0.4735, 0.1622, 0.4735, 0.4613, 0.7325, 0.6109, 0.9916, 0.4613, 0.9916, 0.1622, 0.7325, 0.01263, 0.4735, 0.1622, 0.4735, 0.4613, 0.7325, 0.6109, 0.9916, 0.4613, 0.9916, 0.1622, 0.7325, 0.01263, 0.4735, 0.1622, 0.4735, 0.4613, 0.7325, 0.6109, 0.9916, 0.4613, 0.9916, 0.1622, 0.7325, 0.01263, 0.4735, 0.1622, 0.4735, 0.4613, 0.7325, 0.6109, 0.9916, 0.4613, 0.9916, 0.1622, 0.7325, 0.01263, 0.4735, 0.1622, 0.4735, 0.4613, 0.7325, 0.6109, 0.9916, 0.4613, 0.9916, 0.1622, 0.7325, 0.01263, 0.4735, 0.1622, 0.4735, 0.4613, 0.7325, 0.6109, 0.9916, 0.4613, 0.9916, 0.1622, 0.7325, 0.01263, 0.4735, 0.1622, 0.4735, 0.4613, 0.7325, 0.6109, 0.9916, 0.4613, 0.9916, 0.1622, 0.7325, 0.01263, 0.4735, 0.1622, 0.4735, 0.4613, 0.7325, 0.6109, 0.9916, 0.4613, 0.9916, 0.1622, 0.7325, 0.01263, 0.4735, 0.1622, 0.4735, 0.4613, 0.7325, 0.6109, 0.9916, 0.4613, 0.9916, 0.1622, 0.7325, 0.01263, 0.4735, 0.1622, 0.4735, 0.4613, 0.2859, 0.9917, 0.5664, 0.7879, 0.4593, 0.4582, 0.1126, 0.4582, 0.005427, 0.7879, 0.7325, 0.6109, 0.9916, 0.4613, 0.9916, 0.1622, 0.7325, 0.01263, 0.4735, 0.1622, 0.4735, 0.4613, 0.7325, 0.6109, 0.9916, 0.4613, 0.9916, 0.1622, 0.7325, 0.01263, 0.4735, 0.1622, 0.4735, 0.4613, 0.7325, 0.6109, 0.9916, 0.4613, 0.9916, 0.1622, 0.7325, 0.01263, 0.4735, 0.1622, 0.4735, 0.4613, 0.7325, 0.6109, 0.9916, 0.4613, 0.9916, 0.1622, 0.7325, 0.01263, 0.4735, 0.1622, 0.4735, 0.4613, 0.7325, 0.6109, 0.9916, 0.4613, 0.9916, 0.1622, 0.7325, 0.01263, 0.4735, 0.1622, 0.4735, 0.4613, 0.7325, 0.6109, 0.9916, 0.4613, 0.9916, 0.1622, 0.7325, 0.01263, 0.4735, 0.1622, 0.4735, 0.4613, 0.7325, 0.6109, 0.9916, 0.4613, 0.9916, 0.1622, 0.7325, 0.01263, 0.4735, 0.1622, 0.4735, 0.4613, 0.2859, 0.9917, 0.5664, 0.7879, 0.4593, 0.4582, 0.1126, 0.4582, 0.005427, 0.7879, 0.7325, 0.6109, 0.9916, 0.4613, 0.9916, 0.1622, 0.7325, 0.01263, 0.4735, 0.1622, 0.4735, 0.4613, 0.2859, 0.9917, 0.5664, 0.7879, 0.4593, 0.4582, 0.1126, 0.4582, 0.005427, 0.7879, 0.7325, 0.6109, 0.9916, 0.4613, 0.9916, 0.1622, 0.7325, 0.01263, 0.4735, 0.1622, 0.4735, 0.4613, 0.7325, 0.6109, 0.9916, 0.4613, 0.9916, 0.1622, 0.7325, 0.01263, 0.4735, 0.1622, 0.4735, 0.4613, 0.7325, 0.6109, 0.9916, 0.4613, 0.9916, 0.1622, 0.7325, 0.01263, 0.4735, 0.1622, 0.4735, 0.4613, 0.7325, 0.6109, 0.9916, 0.4613, 0.9916, 0.1622, 0.7325, 0.01263, 0.4735, 0.1622, 0.4735, 0.4613, 0.7325, 0.6109, 0.9916, 0.4613, 0.9916, 0.1622, 0.7325, 0.01263, 0.4735, 0.1622, 0.4735, 0.4613, 0.2859, 0.9917, 0.5664, 0.7879, 0.4593, 0.4582, 0.1126, 0.4582, 0.005427, 0.7879, 0.7325, 0.6109, 0.9916, 0.4613, 0.9916, 0.1622, 0.7325, 0.01263, 0.4735, 0.1622, 0.4735, 0.4613, 0.7325, 0.6109, 0.9916, 0.4613, 0.9916, 0.1622, 0.7325, 0.01263, 0.4735, 0.1622, 0.4735, 0.4613, 0.7325, 0.6109, 0.9916, 0.4613, 0.9916, 0.1622, 0.7325, 0.01263, 0.4735, 0.1622, 0.4735, 0.4613, 0.7325, 0.6109, 0.9916, 0.4613, 0.9916, 0.1622, 0.7325, 0.01263, 0.4735, 0.1622, 0.4735, 0.4613, 0.7325, 0.6109, 0.9916, 0.4613, 0.9916, 0.1622, 0.7325, 0.01263, 0.4735, 0.1622, 0.4735, 0.4613, 0.7325, 0.6109, 0.9916, 0.4613, 0.9916, 0.1622, 0.7325, 0.01263, 0.4735, 0.1622, 0.4735, 0.4613, 0.2859, 0.9917, 0.5664, 0.7879, 0.4593, 0.4582, 0.1126, 0.4582, 0.005427, 0.7879, 0.7325, 0.6109, 0.9916, 0.4613, 0.9916, 0.1622, 0.7325, 0.01263, 0.4735, 0.1622, 0.4735, 0.4613, 0.7325, 0.6109, 0.9916, 0.4613, 0.9916, 0.1622, 0.7325, 0.01263, 0.4735, 0.1622, 0.4735, 0.4613, 0.7325, 0.6109, 0.9916, 0.4613, 0.9916, 0.1622, 0.7325, 0.01263, 0.4735, 0.1622, 0.4735, 0.4613, 0.7325, 0.6109, 0.9916, 0.4613, 0.9916, 0.1622, 0.7325, 0.01263, 0.4735, 0.1622, 0.4735, 0.4613, 0.7325, 0.6109, 0.9916, 0.4613, 0.9916, 0.1622, 0.7325, 0.01263, 0.4735, 0.1622, 0.4735, 0.4613, 0.7325, 0.6109, 0.9916, 0.4613, 0.9916, 0.1622, 0.7325, 0.01263, 0.4735, 0.1622, 0.4735, 0.4613, 0.7325, 0.6109, 0.9916, 0.4613, 0.9916, 0.1622, 0.7325, 0.01263, 0.4735, 0.1622, 0.4735, 0.4613, 0.7325, 0.6109, 0.9916, 0.4613, 0.9916, 0.1622, 0.7325, 0.01263, 0.4735, 0.1622, 0.4735, 0.4613, 0.7325, 0.6109, 0.9916, 0.4613, 0.9916, 0.1622, 0.7325, 0.01263, 0.4735, 0.1622, 0.4735, 0.4613, 0.7325, 0.6109, 0.9916, 0.4613, 0.9916, 0.1622, 0.7325, 0.01263, 0.4735, 0.1622, 0.4735, 0.4613, 0.7325, 0.6109, 0.9916, 0.4613, 0.9916, 0.1622, 0.7325, 0.01263, 0.4735, 0.1622, 0.4735, 0.4613, 0.7325, 0.6109, 0.9916, 0.4613, 0.9916, 0.1622, 0.7325, 0.01263, 0.4735, 0.1622, 0.4735, 0.4613, 0.7325, 0.6109, 0.9916, 0.4613, 0.9916, 0.1622, 0.7325, 0.01263, 0.4735, 0.1622, 0.4735, 0.4613, 0.7325, 0.6109, 0.9916, 0.4613, 0.9916, 0.1622, 0.7325, 0.01263, 0.4735, 0.1622, 0.4735, 0.4613, 0.7325, 0.6109, 0.9916, 0.4613, 0.9916, 0.1622, 0.7325, 0.01263, 0.4735, 0.1622, 0.4735, 0.4613, 0.7325, 0.6109, 0.9916, 0.4613, 0.9916, 0.1622, 0.7325, 0.01263, 0.4735, 0.1622, 0.4735, 0.4613, 0.7325, 0.6109, 0.9916, 0.4613, 0.9916, 0.1622, 0.7325, 0.01263, 0.4735, 0.1622, 0.4735, 0.4613, 0.7325, 0.6109, 0.9916, 0.4613, 0.9916, 0.1622, 0.7325, 0.01263, 0.4735, 0.1622, 0.4735, 0.4613, 0.7325, 0.6109, 0.9916, 0.4613, 0.9916, 0.1622, 0.7325, 0.01263, 0.4735, 0.1622, 0.4735, 0.4613, 0.7325, 0.6109, 0.9916, 0.4613, 0.9916, 0.1622, 0.7325, 0.01263, 0.4735, 0.1622, 0.4735, 0.4613, 0.7325, 0.6109, 0.9916, 0.4613, 0.9916, 0.1622, 0.7325, 0.01263, 0.4735, 0.1622, 0.4735, 0.4613, 0.7325, 0.6109, 0.9916, 0.4613, 0.9916, 0.1622, 0.7325, 0.01263, 0.4735, 0.1622, 0.4735, 0.4613, 0.7325, 0.6109, 0.9916, 0.4613, 0.9916, 0.1622, 0.7325, 0.01263, 0.4735, 0.1622, 0.4735, 0.4613, 0.7325, 0.6109, 0.9916, 0.4613, 0.9916, 0.1622, 0.7325, 0.01263, 0.4735, 0.1622, 0.4735, 0.4613, 0.7325, 0.6109, 0.9916, 0.4613, 0.9916, 0.1622, 0.7325, 0.01263, 0.4735, 0.1622, 0.4735, 0.4613, 0.7325, 0.6109, 0.9916, 0.4613, 0.9916, 0.1622, 0.7325, 0.01263, 0.4735, 0.1622, 0.4735, 0.4613, 0.7325, 0.6109, 0.9916, 0.4613, 0.9916, 0.1622, 0.7325, 0.01263, 0.4735, 0.1622, 0.4735, 0.4613, 0.7325, 0.6109, 0.9916, 0.4613, 0.9916, 0.1622, 0.7325, 0.01263, 0.4735, 0.1622, 0.4735, 0.4613, 0.7325, 0.6109, 0.9916, 0.4613, 0.9916, 0.1622, 0.7325, 0.01263, 0.4735, 0.1622, 0.4735, 0.4613, 0.7325, 0.6109, 0.9916, 0.4613, 0.9916, 0.1622, 0.7325, 0.01263, 0.4735, 0.1622, 0.4735, 0.4613, 0.7325, 0.6109, 0.9916, 0.4613, 0.9916, 0.1622, 0.7325, 0.01263, 0.4735, 0.1622, 0.4735, 0.4613, 0.7325, 0.6109, 0.9916, 0.4613, 0.9916, 0.1622, 0.7325, 0.01263, 0.4735, 0.1622, 0.4735, 0.4613, 0.7325, 0.6109, 0.9916, 0.4613, 0.9916, 0.1622, 0.7325, 0.01263, 0.4735, 0.1622, 0.4735, 0.4613, 0.7325, 0.6109, 0.9916, 0.4613, 0.9916, 0.1622, 0.7325, 0.01263, 0.4735, 0.1622, 0.4735, 0.4613, 0.7325, 0.6109, 0.9916, 0.4613, 0.9916, 0.1622, 0.7325, 0.01263, 0.4735, 0.1622, 0.4735, 0.4613, 0.2859, 0.9917, 0.5664, 0.7879, 0.4593, 0.4582, 0.1126, 0.4582, 0.005427, 0.7879, 0.7325, 0.6109, 0.9916, 0.4613, 0.9916, 0.1622, 0.7325, 0.01263, 0.4735, 0.1622, 0.4735, 0.4613, 0.7325, 0.6109, 0.9916, 0.4613, 0.9916, 0.1622, 0.7325, 0.01263, 0.4735, 0.1622, 0.4735, 0.4613, 0.7325, 0.6109, 0.9916, 0.4613, 0.9916, 0.1622, 0.7325, 0.01263, 0.4735, 0.1622, 0.4735, 0.4613, 0.7325, 0.6109, 0.9916, 0.4613, 0.9916, 0.1622, 0.7325, 0.01263, 0.4735, 0.1622, 0.4735, 0.4613, 0.7325, 0.6109, 0.9916, 0.4613, 0.9916, 0.1622, 0.7325, 0.01263, 0.4735, 0.1622, 0.4735, 0.4613, 0.7325, 0.6109, 0.9916, 0.4613, 0.9916, 0.1622, 0.7325, 0.01263, 0.4735, 0.1622, 0.4735, 0.4613, 0.7325, 0.6109, 0.9916, 0.4613, 0.9916, 0.1622, 0.7325, 0.01263, 0.4735, 0.1622, 0.4735, 0.4613, 0.7325, 0.6109, 0.9916, 0.4613, 0.9916, 0.1622, 0.7325, 0.01263, 0.4735, 0.1622, 0.4735, 0.4613, 0.7325, 0.6109, 0.9916, 0.4613, 0.9916, 0.1622, 0.7325, 0.01263, 0.4735, 0.1622, 0.4735, 0.4613, 0.7325, 0.6109, 0.9916, 0.4613, 0.9916, 0.1622, 0.7325, 0.01263, 0.4735, 0.1622, 0.4735, 0.4613, 0.7325, 0.6109, 0.9916, 0.4613, 0.9916, 0.1622, 0.7325, 0.01263, 0.4735, 0.1622, 0.4735, 0.4613, 0.7325, 0.6109, 0.9916, 0.4613, 0.9916, 0.1622, 0.7325, 0.01263, 0.4735, 0.1622, 0.4735, 0.4613, 0.7325, 0.6109, 0.9916, 0.4613, 0.9916, 0.1622, 0.7325, 0.01263, 0.4735, 0.1622, 0.4735, 0.4613, 0.7325, 0.6109, 0.9916, 0.4613, 0.9916, 0.1622, 0.7325, 0.01263, 0.4735, 0.1622, 0.4735, 0.4613, 0.7325, 0.6109, 0.9916, 0.4613, 0.9916, 0.1622, 0.7325, 0.01263, 0.4735, 0.1622, 0.4735, 0.4613, 0.7325, 0.6109, 0.9916, 0.4613, 0.9916, 0.1622, 0.7325, 0.01263, 0.4735, 0.1622, 0.4735, 0.4613, 0.7325, 0.6109, 0.9916, 0.4613, 0.9916, 0.1622, 0.7325, 0.01263, 0.4735, 0.1622, 0.4735, 0.4613, 0.7325, 0.6109, 0.9916, 0.4613, 0.9916, 0.1622, 0.7325, 0.01263, 0.4735, 0.1622, 0.4735, 0.4613, 0.7325, 0.6109, 0.9916, 0.4613, 0.9916, 0.1622, 0.7325, 0.01263, 0.4735, 0.1622, 0.4735, 0.4613, 0.7325, 0.6109, 0.9916, 0.4613, 0.9916, 0.1622, 0.7325, 0.01263, 0.4735, 0.1622, 0.4735, 0.4613, 0.7325, 0.6109, 0.9916, 0.4613, 0.9916, 0.1622, 0.7325, 0.01263, 0.4735, 0.1622, 0.4735, 0.4613, 0.7325, 0.6109, 0.9916, 0.4613, 0.9916, 0.1622, 0.7325, 0.01263, 0.4735, 0.1622, 0.4735, 0.4613, 0.7325, 0.6109, 0.9916, 0.4613, 0.9916, 0.1622, 0.7325, 0.01263, 0.4735, 0.1622, 0.4735, 0.4613, 0.7325, 0.6109, 0.9916, 0.4613, 0.9916, 0.1622, 0.7325, 0.01263, 0.4735, 0.1622, 0.4735, 0.4613, 0.7325, 0.6109, 0.9916, 0.4613, 0.9916, 0.1622, 0.7325, 0.01263, 0.4735, 0.1622, 0.4735, 0.4613, 0.7325, 0.6109, 0.9916, 0.4613, 0.9916, 0.1622, 0.7325, 0.01263, 0.4735, 0.1622, 0.4735, 0.4613, 0.7325, 0.6109, 0.9916, 0.4613, 0.9916, 0.1622, 0.7325, 0.01263, 0.4735, 0.1622, 0.4735, 0.4613, 0.7325, 0.6109, 0.9916, 0.4613, 0.9916, 0.1622, 0.7325, 0.01263, 0.4735, 0.1622, 0.4735, 0.4613, 0.7325, 0.6109, 0.9916, 0.4613, 0.9916, 0.1622, 0.7325, 0.01263, 0.4735, 0.1622, 0.4735, 0.4613, 0.7325, 0.6109, 0.9916, 0.4613, 0.9916, 0.1622, 0.7325, 0.01263, 0.4735, 0.1622, 0.4735, 0.4613, 0.7325, 0.6109, 0.9916, 0.4613, 0.9916, 0.1622, 0.7325, 0.01263, 0.4735, 0.1622, 0.4735, 0.4613, 0.7325, 0.6109, 0.9916, 0.4613, 0.9916, 0.1622, 0.7325, 0.01263, 0.4735, 0.1622, 0.4735, 0.4613, 0.7325, 0.6109, 0.9916, 0.4613, 0.9916, 0.1622, 0.7325, 0.01263, 0.4735, 0.1622, 0.4735, 0.4613, 0.7325, 0.6109, 0.9916, 0.4613, 0.9916, 0.1622, 0.7325, 0.01263, 0.4735, 0.1622, 0.4735, 0.4613, 0.7325, 0.6109, 0.9916, 0.4613, 0.9916, 0.1622, 0.7325, 0.01263, 0.4735, 0.1622, 0.4735, 0.4613, 0.7325, 0.6109, 0.9916, 0.4613, 0.9916, 0.1622, 0.7325, 0.01263, 0.4735, 0.1622, 0.4735, 0.4613, 0.7325, 0.6109, 0.9916, 0.4613, 0.9916, 0.1622, 0.7325, 0.01263, 0.4735, 0.1622, 0.4735, 0.4613, 0.7325, 0.6109, 0.9916, 0.4613, 0.9916, 0.1622, 0.7325, 0.01263, 0.4735, 0.1622, 0.4735, 0.4613, 0.7325, 0.6109, 0.9916, 0.4613, 0.9916, 0.1622, 0.7325, 0.01263, 0.4735, 0.1622, 0.4735, 0.4613, 0.7325, 0.6109, 0.9916, 0.4613, 0.9916, 0.1622, 0.7325, 0.01263, 0.4735, 0.1622, 0.4735, 0.4613, 0.7325, 0.6109, 0.9916, 0.4613, 0.9916, 0.1622, 0.7325, 0.01263, 0.4735, 0.1622, 0.4735, 0.4613, 0.2859, 0.9917, 0.5664, 0.7879, 0.4593, 0.4582, 0.1126, 0.4582, 0.005427, 0.7879, 0.7325, 0.6109, 0.9916, 0.4613, 0.9916, 0.1622, 0.7325, 0.01263, 0.4735, 0.1622, 0.4735, 0.4613, 0.7325, 0.6109, 0.9916, 0.4613, 0.9916, 0.1622, 0.7325, 0.01263, 0.4735, 0.1622, 0.4735, 0.4613, 0.7325, 0.6109, 0.9916, 0.4613, 0.9916, 0.1622, 0.7325, 0.01263, 0.4735, 0.1622, 0.4735, 0.4613, 0.7325, 0.6109, 0.9916, 0.4613, 0.9916, 0.1622, 0.7325, 0.01263, 0.4735, 0.1622, 0.4735, 0.4613, 0.7325, 0.6109, 0.9916, 0.4613, 0.9916, 0.1622, 0.7325, 0.01263, 0.4735, 0.1622, 0.4735, 0.4613, 0.7325, 0.6109, 0.9916, 0.4613, 0.9916, 0.1622, 0.7325, 0.01263, 0.4735, 0.1622, 0.4735, 0.4613, 0.7325, 0.6109, 0.9916, 0.4613, 0.9916, 0.1622, 0.7325, 0.01263, 0.4735, 0.1622, 0.4735, 0.4613, 0.2859, 0.9917, 0.5664, 0.7879, 0.4593, 0.4582, 0.1126, 0.4582, 0.005427, 0.7879, 0.7325, 0.6109, 0.9916, 0.4613, 0.9916, 0.1622, 0.7325, 0.01263, 0.4735, 0.1622, 0.4735, 0.4613, 0.7325, 0.6109, 0.9916, 0.4613, 0.9916, 0.1622, 0.7325, 0.01263, 0.4735, 0.1622, 0.4735, 0.4613, 0.7325, 0.6109, 0.9916, 0.4613, 0.9916, 0.1622, 0.7325, 0.01263, 0.4735, 0.1622, 0.4735, 0.4613, 0.7325, 0.6109, 0.9916, 0.4613, 0.9916, 0.1622, 0.7325, 0.01263, 0.4735, 0.1622, 0.4735, 0.4613, 0.7325, 0.6109, 0.9916, 0.4613, 0.9916, 0.1622, 0.7325, 0.01263, 0.4735, 0.1622, 0.4735, 0.4613, 0.7325, 0.6109, 0.9916, 0.4613, 0.9916, 0.1622, 0.7325, 0.01263, 0.4735, 0.1622, 0.4735, 0.4613, 0.7325, 0.6109, 0.9916, 0.4613, 0.9916, 0.1622, 0.7325, 0.01263, 0.4735, 0.1622, 0.4735, 0.4613, 0.2859, 0.9917, 0.5664, 0.7879, 0.4593, 0.4582, 0.1126, 0.4582, 0.005427, 0.7879, 0.7325, 0.6109, 0.9916, 0.4613, 0.9916, 0.1622, 0.7325, 0.01263, 0.4735, 0.1622, 0.4735, 0.4613, 0.7325, 0.6109, 0.9916, 0.4613, 0.9916, 0.1622, 0.7325, 0.01263, 0.4735, 0.1622, 0.4735, 0.4613, 0.7325, 0.6109, 0.9916, 0.4613, 0.9916, 0.1622, 0.7325, 0.01263, 0.4735, 0.1622, 0.4735, 0.4613, 0.7325, 0.6109, 0.9916, 0.4613, 0.9916, 0.1622, 0.7325, 0.01263, 0.4735, 0.1622, 0.4735, 0.4613, 0.7325, 0.6109, 0.9916, 0.4613, 0.9916, 0.1622, 0.7325, 0.01263, 0.4735, 0.1622, 0.4735, 0.4613, 0.7325, 0.6109, 0.9916, 0.4613, 0.9916, 0.1622, 0.7325, 0.01263, 0.4735, 0.1622, 0.4735, 0.4613, 0.7325, 0.6109, 0.9916, 0.4613, 0.9916, 0.1622, 0.7325, 0.01263, 0.4735, 0.1622, 0.4735, 0.4613, 0.7325, 0.6109, 0.9916, 0.4613, 0.9916, 0.1622, 0.7325, 0.01263, 0.4735, 0.1622, 0.4735, 0.4613, 0.7325, 0.6109, 0.9916, 0.4613, 0.9916, 0.1622, 0.7325, 0.01263, 0.4735, 0.1622, 0.4735, 0.4613, 0.7325, 0.6109, 0.9916, 0.4613, 0.9916, 0.1622, 0.7325, 0.01263, 0.4735, 0.1622, 0.4735, 0.4613, 0.7325, 0.6109, 0.9916, 0.4613, 0.9916, 0.1622, 0.7325, 0.01263, 0.4735, 0.1622, 0.4735, 0.4613, 0.7325, 0.6109, 0.9916, 0.4613, 0.9916, 0.1622, 0.7325, 0.01263, 0.4735, 0.1622, 0.4735, 0.4613, 0.7325, 0.6109, 0.9916, 0.4613, 0.9916, 0.1622, 0.7325, 0.01263, 0.4735, 0.1622, 0.4735, 0.4613, 0.7325, 0.6109, 0.9916, 0.4613, 0.9916, 0.1622, 0.7325, 0.01263, 0.4735, 0.1622, 0.4735, 0.4613, 0.7325, 0.6109, 0.9916, 0.4613, 0.9916, 0.1622, 0.7325, 0.01263, 0.4735, 0.1622, 0.4735, 0.4613, 0.7325, 0.6109, 0.9916, 0.4613, 0.9916, 0.1622, 0.7325, 0.01263, 0.4735, 0.1622, 0.4735, 0.4613])
me_icosphere_001.use_remesh_fix_poles = True
me_icosphere_001.use_remesh_preserve_attributes = False
me_icosphere_001.use_mirror_vertex_groups = False
me_icosphere_001.update()

# ---- objects
ob_shield = bpy.data.objects.new('Shield', me_icosphere_001)

# ---- transforms, parenting, visibility, modifiers, constraints
ob_shield.location = (0.0, 0.0, 0.0)
ob_shield.lineart.crease_threshold = 0.0

# ---- collection membership
col_collection.objects.link(ob_shield)

# ---- scene / render settings (as saved in the file)
scene.frame_start = 1; scene.frame_end = 250; scene.frame_set(1)
scene.render.engine = 'BLENDER_EEVEE_NEXT'
scene.cycles.use_denoising = False
scene.cycles.samples = 128
scene.cycles.sampling_pattern = 'TABULATED_SOBOL'
scene.cycles.use_adaptive_sampling = False
scene.cycles.use_light_tree = False
scene.view_settings.view_transform = 'Filmic'
bpy.context.view_layer.update()

# ---- added for rendering (the .blend has no active camera and no usable light): camera, sun
cam_auto = bpy.data.cameras.new('AutoCamera')
cam_auto.lens = 50.0
cam_auto.sensor_width = 36.0
cam_auto.clip_end = 1000.0
ob_auto_camera = bpy.data.objects.new('AutoCamera', cam_auto)
scene.collection.objects.link(ob_auto_camera)
ob_auto_camera.location = (1.58333, -1.9, 1.26666)
ob_auto_camera.rotation_euler = (1.09748, -7.21219e-08, 0.694738)
scene.camera = ob_auto_camera
light_auto_sun = bpy.data.lights.new('AutoSun', 'SUN')
light_auto_sun.energy = 3.0
light_auto_sun.angle = 0.0523599
ob_auto_sun = bpy.data.objects.new('AutoSun', light_auto_sun)
scene.collection.objects.link(ob_auto_sun)
ob_auto_sun.rotation_euler = (0.872665, 0.174533, 0.523599)
bpy.context.view_layer.update()
